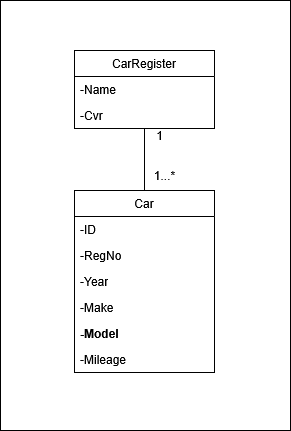

The diagram above was exported from draw.io. Its source (the exported page's mxGraphModel, read from the mxfile embedded in the PNG):
<mxGraphModel dx="2066" dy="1147" grid="1" gridSize="10" guides="1" tooltips="1" connect="1" arrows="1" fold="1" page="1" pageScale="1" pageWidth="827" pageHeight="1169" math="0" shadow="0">
  <root>
    <mxCell id="0" />
    <mxCell id="1" parent="0" />
    <mxCell id="-W49LLbWcBlrbdQO9VAs-7" value="" style="rounded=0;whiteSpace=wrap;html=1;" vertex="1" parent="1">
      <mxGeometry x="270" y="410" width="290" height="430" as="geometry" />
    </mxCell>
    <mxCell id="JUi8FoQQxwQiBkzPgW91-1" value="Car" style="swimlane;fontStyle=0;childLayout=stackLayout;horizontal=1;startSize=26;fillColor=none;horizontalStack=0;resizeParent=1;resizeParentMax=0;resizeLast=0;collapsible=1;marginBottom=0;whiteSpace=wrap;html=1;" parent="1" vertex="1">
      <mxGeometry x="344" y="600" width="140" height="182" as="geometry" />
    </mxCell>
    <mxCell id="JUi8FoQQxwQiBkzPgW91-2" value="-ID&amp;nbsp;" style="text;strokeColor=none;fillColor=none;align=left;verticalAlign=top;spacingLeft=4;spacingRight=4;overflow=hidden;rotatable=0;points=[[0,0.5],[1,0.5]];portConstraint=eastwest;whiteSpace=wrap;html=1;" parent="JUi8FoQQxwQiBkzPgW91-1" vertex="1">
      <mxGeometry y="26" width="140" height="26" as="geometry" />
    </mxCell>
    <mxCell id="JUi8FoQQxwQiBkzPgW91-3" value="-RegNo" style="text;strokeColor=none;fillColor=none;align=left;verticalAlign=top;spacingLeft=4;spacingRight=4;overflow=hidden;rotatable=0;points=[[0,0.5],[1,0.5]];portConstraint=eastwest;whiteSpace=wrap;html=1;" parent="JUi8FoQQxwQiBkzPgW91-1" vertex="1">
      <mxGeometry y="52" width="140" height="26" as="geometry" />
    </mxCell>
    <mxCell id="JUi8FoQQxwQiBkzPgW91-4" value="-Year" style="text;strokeColor=none;fillColor=none;align=left;verticalAlign=top;spacingLeft=4;spacingRight=4;overflow=hidden;rotatable=0;points=[[0,0.5],[1,0.5]];portConstraint=eastwest;whiteSpace=wrap;html=1;" parent="JUi8FoQQxwQiBkzPgW91-1" vertex="1">
      <mxGeometry y="78" width="140" height="26" as="geometry" />
    </mxCell>
    <mxCell id="JUi8FoQQxwQiBkzPgW91-6" value="-Make" style="text;strokeColor=none;fillColor=none;align=left;verticalAlign=top;spacingLeft=4;spacingRight=4;overflow=hidden;rotatable=0;points=[[0,0.5],[1,0.5]];portConstraint=eastwest;whiteSpace=wrap;html=1;" parent="JUi8FoQQxwQiBkzPgW91-1" vertex="1">
      <mxGeometry y="104" width="140" height="26" as="geometry" />
    </mxCell>
    <mxCell id="JUi8FoQQxwQiBkzPgW91-7" value="-Model" style="text;strokeColor=none;fillColor=none;align=left;verticalAlign=top;spacingLeft=4;spacingRight=4;overflow=hidden;rotatable=0;points=[[0,0.5],[1,0.5]];portConstraint=eastwest;whiteSpace=wrap;html=1;fontStyle=1" parent="JUi8FoQQxwQiBkzPgW91-1" vertex="1">
      <mxGeometry y="130" width="140" height="26" as="geometry" />
    </mxCell>
    <mxCell id="JUi8FoQQxwQiBkzPgW91-8" value="-Mileage" style="text;strokeColor=none;fillColor=none;align=left;verticalAlign=top;spacingLeft=4;spacingRight=4;overflow=hidden;rotatable=0;points=[[0,0.5],[1,0.5]];portConstraint=eastwest;whiteSpace=wrap;html=1;" parent="JUi8FoQQxwQiBkzPgW91-1" vertex="1">
      <mxGeometry y="156" width="140" height="26" as="geometry" />
    </mxCell>
    <mxCell id="JUi8FoQQxwQiBkzPgW91-9" value="CarRegister" style="swimlane;fontStyle=0;childLayout=stackLayout;horizontal=1;startSize=26;fillColor=none;horizontalStack=0;resizeParent=1;resizeParentMax=0;resizeLast=0;collapsible=1;marginBottom=0;whiteSpace=wrap;html=1;" parent="1" vertex="1">
      <mxGeometry x="344" y="460" width="140" height="78" as="geometry" />
    </mxCell>
    <mxCell id="JUi8FoQQxwQiBkzPgW91-10" value="-Name" style="text;strokeColor=none;fillColor=none;align=left;verticalAlign=top;spacingLeft=4;spacingRight=4;overflow=hidden;rotatable=0;points=[[0,0.5],[1,0.5]];portConstraint=eastwest;whiteSpace=wrap;html=1;" parent="JUi8FoQQxwQiBkzPgW91-9" vertex="1">
      <mxGeometry y="26" width="140" height="26" as="geometry" />
    </mxCell>
    <mxCell id="JUi8FoQQxwQiBkzPgW91-11" value="-Cvr" style="text;strokeColor=none;fillColor=none;align=left;verticalAlign=top;spacingLeft=4;spacingRight=4;overflow=hidden;rotatable=0;points=[[0,0.5],[1,0.5]];portConstraint=eastwest;whiteSpace=wrap;html=1;" parent="JUi8FoQQxwQiBkzPgW91-9" vertex="1">
      <mxGeometry y="52" width="140" height="26" as="geometry" />
    </mxCell>
    <mxCell id="-W49LLbWcBlrbdQO9VAs-4" value="" style="endArrow=none;html=1;rounded=0;entryX=0.5;entryY=1;entryDx=0;entryDy=0;exitX=0.5;exitY=0;exitDx=0;exitDy=0;" edge="1" parent="1" source="JUi8FoQQxwQiBkzPgW91-1" target="JUi8FoQQxwQiBkzPgW91-9">
      <mxGeometry width="50" height="50" relative="1" as="geometry">
        <mxPoint x="360" y="610" as="sourcePoint" />
        <mxPoint x="410" y="560" as="targetPoint" />
      </mxGeometry>
    </mxCell>
    <mxCell id="-W49LLbWcBlrbdQO9VAs-5" value="1" style="text;html=1;align=center;verticalAlign=middle;resizable=0;points=[];autosize=1;strokeColor=none;fillColor=none;" vertex="1" parent="1">
      <mxGeometry x="414" y="530" width="30" height="30" as="geometry" />
    </mxCell>
    <mxCell id="-W49LLbWcBlrbdQO9VAs-6" value="1...*" style="text;html=1;align=center;verticalAlign=middle;resizable=0;points=[];autosize=1;strokeColor=none;fillColor=none;" vertex="1" parent="1">
      <mxGeometry x="414" y="570" width="40" height="30" as="geometry" />
    </mxCell>
  </root>
</mxGraphModel>